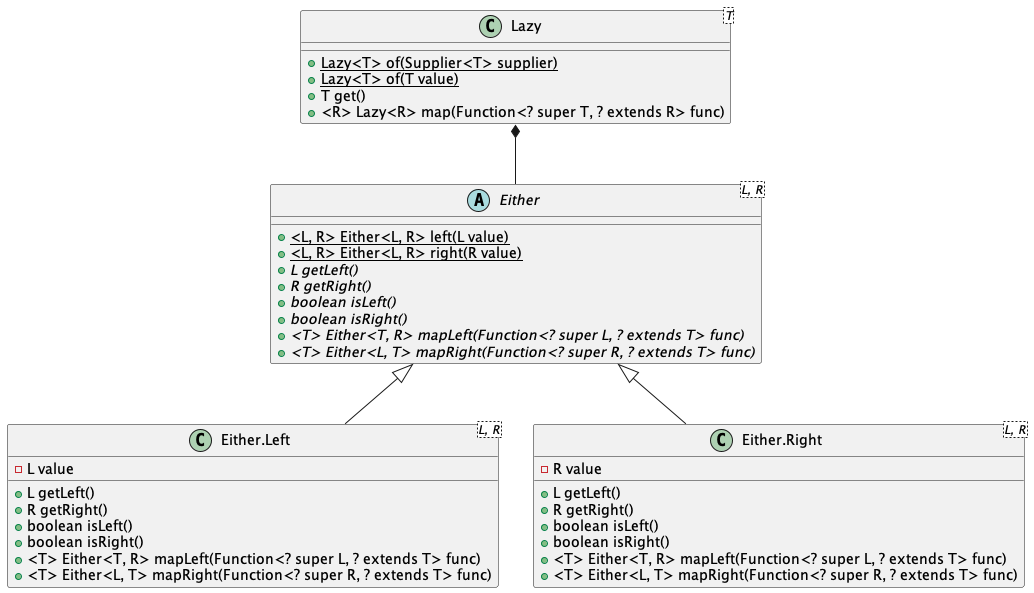

The diagram above was rendered by PlantUML. Its source (embedded in the PNG):
@startuml
'https://plantuml.com/class-diagram

class "Lazy<T>" as lt {
    + {static} Lazy<T> of(Supplier<T> supplier)
    + {static} Lazy<T> of(T value)
    + T get()
    + <R> Lazy<R> map(Function<? super T, ? extends R> func)
}

abstract class "Either<L, R>" as either {
    + {static} <L, R> Either<L, R> left(L value)
    + {static} <L, R> Either<L, R> right(R value)
    + {abstract} L getLeft()
    + {abstract} R getRight()
    + {abstract} boolean isLeft()
    + {abstract} boolean isRight()
    + {abstract} <T> Either<T, R> mapLeft(Function<? super L, ? extends T> func)
    + {abstract} <T> Either<L, T> mapRight(Function<? super R, ? extends T> func)
}

class "Either.Left<L, R>" as left {
    - L value
    + L getLeft()
    + R getRight()
    + boolean isLeft()
    + boolean isRight()
    + <T> Either<T, R> mapLeft(Function<? super L, ? extends T> func)
    + <T> Either<L, T> mapRight(Function<? super R, ? extends T> func)
}

class "Either.Right<L, R>" as right {
    - R value
    + L getLeft()
    + R getRight()
    + boolean isLeft()
    + boolean isRight()
    + <T> Either<T, R> mapLeft(Function<? super L, ? extends T> func)
    + <T> Either<L, T> mapRight(Function<? super R, ? extends T> func)
}

lt *-- either
either <|-- left
either <|-- right

@enduml